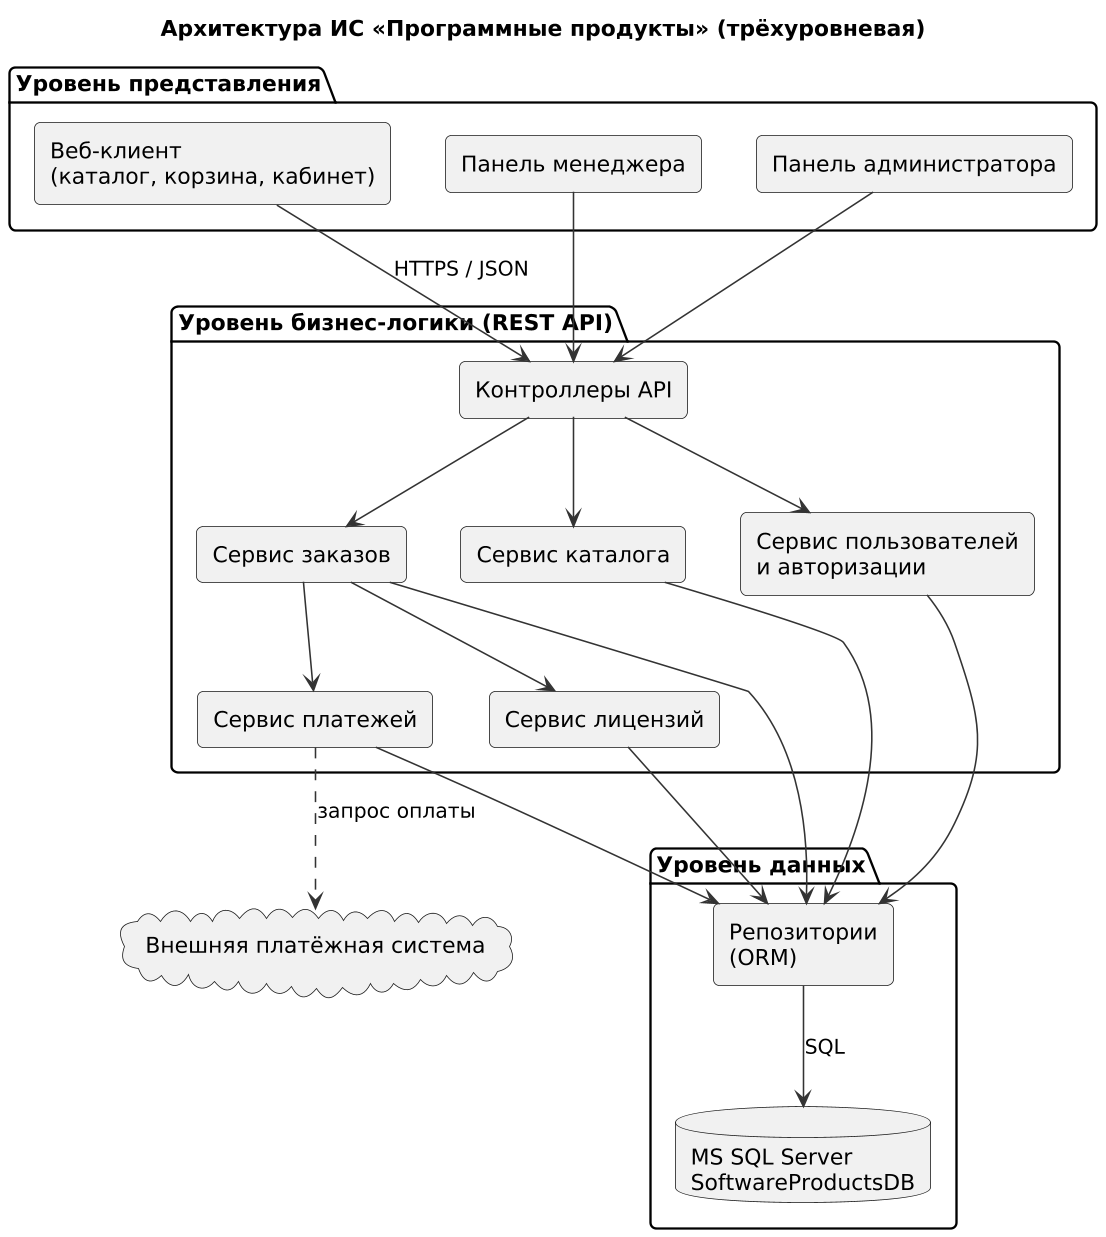

The diagram above was rendered by PlantUML. Its source (embedded in the PNG):
@startuml
skinparam defaultFontName DejaVu Sans
skinparam dpi 150
skinparam shadowing false
skinparam backgroundColor white
skinparam roundcorner 8
skinparam ArrowColor #333333
skinparam ClassBackgroundColor #F5F9FF
skinparam ClassBorderColor #2F5597

skinparam componentStyle rectangle
title Архитектура ИС «Программные продукты» (трёхуровневая)
package "Уровень представления" {
  [Веб-клиент\n(каталог, корзина, кабинет)] as Web
  [Панель менеджера] as Mgr
  [Панель администратора] as Adm
}
package "Уровень бизнес-логики (REST API)" {
  [Контроллеры API] as Ctl
  [Сервис каталога] as Cat
  [Сервис заказов] as Ord
  [Сервис лицензий] as Lic
  [Сервис платежей] as Pay
  [Сервис пользователей\nи авторизации] as Usr
}
package "Уровень данных" {
  [Репозитории\n(ORM)] as Repo
  database "MS SQL Server\nSoftwareProductsDB" as DB
}
cloud "Внешняя платёжная система" as Ext
Web --> Ctl : HTTPS / JSON
Mgr --> Ctl
Adm --> Ctl
Ctl --> Cat
Ctl --> Ord
Ctl --> Usr
Ord --> Lic
Ord --> Pay
Cat --> Repo
Ord --> Repo
Lic --> Repo
Pay --> Repo
Usr --> Repo
Repo --> DB : SQL
Pay ..> Ext : запрос оплаты
@enduml